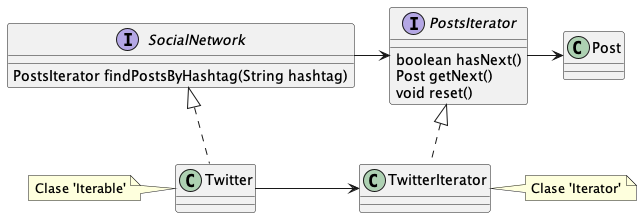

The diagram above was rendered by PlantUML. Its source (embedded in the PNG):
@startuml

class Post
class Twitter implements SocialNetwork
class TwitterIterator implements PostsIterator

interface PostsIterator {
    boolean hasNext()
    Post getNext()
    void reset()
}

interface SocialNetwork {
    PostsIterator findPostsByHashtag(String hashtag)
}

SocialNetwork -> PostsIterator
PostsIterator -> Post
Twitter -> TwitterIterator

note "Clase 'Iterable'" as iterableNote
Twitter .l iterableNote

note "Clase 'Iterator'" as iteratorNote
TwitterIterator .r iteratorNote

@enduml